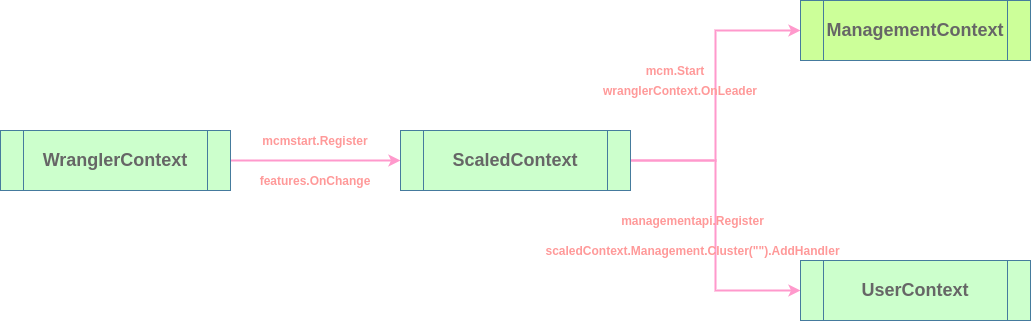

The diagram above was exported from draw.io. Its source (the exported page's mxGraphModel, read from the mxfile embedded in the PNG):
<mxGraphModel dx="888" dy="604" grid="1" gridSize="10" guides="1" tooltips="1" connect="1" arrows="1" fold="1" page="1" pageScale="1" pageWidth="3300" pageHeight="4681" math="0" shadow="0">
  <root>
    <mxCell id="0" />
    <mxCell id="1" parent="0" />
    <mxCell id="6" style="edgeStyle=orthogonalEdgeStyle;rounded=0;orthogonalLoop=1;jettySize=auto;html=1;exitX=1;exitY=0.5;exitDx=0;exitDy=0;entryX=0;entryY=0.5;entryDx=0;entryDy=0;strokeWidth=2;strokeColor=#FF99CC;" edge="1" parent="1" source="2" target="3">
      <mxGeometry relative="1" as="geometry" />
    </mxCell>
    <mxCell id="2" value="&lt;font style=&quot;font-size: 18px&quot; color=&quot;#666666&quot;&gt;&lt;b&gt;WranglerContext&lt;/b&gt;&lt;/font&gt;" style="shape=process;whiteSpace=wrap;html=1;backgroundOutline=1;fillColor=#CCFFCC;strokeColor=#457B9D;" vertex="1" parent="1">
      <mxGeometry x="80" y="220" width="230" height="60" as="geometry" />
    </mxCell>
    <mxCell id="8" style="edgeStyle=orthogonalEdgeStyle;rounded=0;orthogonalLoop=1;jettySize=auto;html=1;exitX=1;exitY=0.5;exitDx=0;exitDy=0;entryX=0;entryY=0.5;entryDx=0;entryDy=0;strokeWidth=2;strokeColor=#FF99CC;" edge="1" parent="1" source="3" target="4">
      <mxGeometry relative="1" as="geometry" />
    </mxCell>
    <mxCell id="13" style="edgeStyle=orthogonalEdgeStyle;rounded=0;orthogonalLoop=1;jettySize=auto;html=1;exitX=1;exitY=0.5;exitDx=0;exitDy=0;entryX=0;entryY=0.5;entryDx=0;entryDy=0;strokeWidth=2;strokeColor=#FF99CC;" edge="1" parent="1" source="3" target="5">
      <mxGeometry relative="1" as="geometry" />
    </mxCell>
    <mxCell id="3" value="&lt;font style=&quot;font-size: 18px&quot; color=&quot;#666666&quot;&gt;&lt;b&gt;ScaledContext&lt;/b&gt;&lt;/font&gt;" style="shape=process;whiteSpace=wrap;html=1;backgroundOutline=1;fillColor=#CCFFCC;strokeColor=#457B9D;" vertex="1" parent="1">
      <mxGeometry x="480" y="220" width="230" height="60" as="geometry" />
    </mxCell>
    <mxCell id="4" value="&lt;font style=&quot;font-size: 18px&quot; color=&quot;#666666&quot;&gt;&lt;b&gt;ManagementContext&lt;/b&gt;&lt;/font&gt;" style="shape=process;whiteSpace=wrap;html=1;backgroundOutline=1;strokeColor=#457B9D;fillColor=#CCFF99;" vertex="1" parent="1">
      <mxGeometry x="880" y="90" width="230" height="60" as="geometry" />
    </mxCell>
    <mxCell id="5" value="&lt;font style=&quot;font-size: 18px&quot; color=&quot;#666666&quot;&gt;&lt;b&gt;UserContext&lt;/b&gt;&lt;/font&gt;" style="shape=process;whiteSpace=wrap;html=1;backgroundOutline=1;fillColor=#CCFFCC;strokeColor=#457B9D;" vertex="1" parent="1">
      <mxGeometry x="880" y="350" width="230" height="60" as="geometry" />
    </mxCell>
    <mxCell id="7" value="&lt;b&gt;&lt;font color=&quot;#ff9999&quot;&gt;mcmstart.Register&lt;/font&gt;&lt;/b&gt;" style="text;html=1;strokeColor=none;fillColor=none;align=center;verticalAlign=middle;whiteSpace=wrap;rounded=0;" vertex="1" parent="1">
      <mxGeometry x="330" y="220" width="130" height="20" as="geometry" />
    </mxCell>
    <mxCell id="9" value="&lt;b&gt;&lt;font color=&quot;#ff9999&quot;&gt;features.OnChange&lt;br&gt;&lt;/font&gt;&lt;/b&gt;" style="text;html=1;strokeColor=none;fillColor=none;align=center;verticalAlign=middle;whiteSpace=wrap;rounded=0;" vertex="1" parent="1">
      <mxGeometry x="330" y="260" width="130" height="20" as="geometry" />
    </mxCell>
    <mxCell id="10" value="&lt;b&gt;&lt;font color=&quot;#ff9999&quot;&gt;mcm.Start&lt;/font&gt;&lt;/b&gt;" style="text;html=1;strokeColor=none;fillColor=none;align=center;verticalAlign=middle;whiteSpace=wrap;rounded=0;" vertex="1" parent="1">
      <mxGeometry x="690" y="150" width="130" height="20" as="geometry" />
    </mxCell>
    <mxCell id="12" value="&lt;b&gt;&lt;font color=&quot;#ff9999&quot;&gt;wranglerContext.OnLeader&lt;/font&gt;&lt;/b&gt;" style="text;html=1;strokeColor=none;fillColor=none;align=center;verticalAlign=middle;whiteSpace=wrap;rounded=0;" vertex="1" parent="1">
      <mxGeometry x="670" y="170" width="180" height="20" as="geometry" />
    </mxCell>
    <mxCell id="14" value="&lt;b&gt;&lt;font color=&quot;#ff9999&quot;&gt;managementapi.Register&lt;/font&gt;&lt;/b&gt;" style="text;html=1;strokeColor=none;fillColor=none;align=center;verticalAlign=middle;whiteSpace=wrap;rounded=0;" vertex="1" parent="1">
      <mxGeometry x="690" y="300" width="165" height="20" as="geometry" />
    </mxCell>
    <mxCell id="16" value="&lt;b&gt;&lt;font color=&quot;#ff9999&quot;&gt;scaledContext.Management.Cluster(&quot;&quot;).AddHandler&lt;/font&gt;&lt;/b&gt;" style="text;html=1;strokeColor=none;fillColor=none;align=center;verticalAlign=middle;whiteSpace=wrap;rounded=0;" vertex="1" parent="1">
      <mxGeometry x="615" y="330" width="315" height="20" as="geometry" />
    </mxCell>
  </root>
</mxGraphModel>